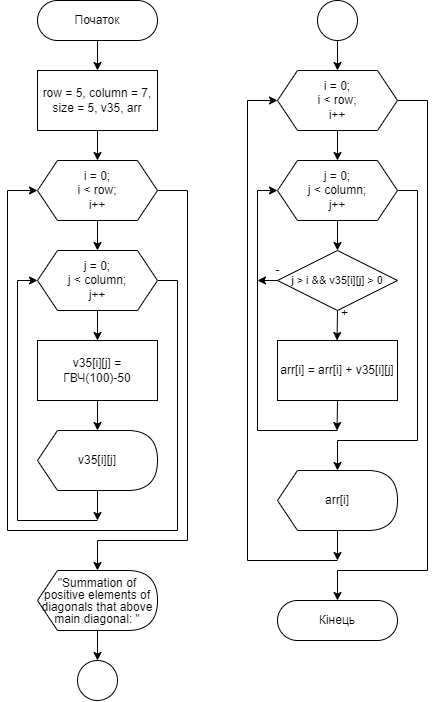

The diagram above was exported from draw.io. Its source (the exported page's mxGraphModel, read from the mxfile embedded in the PNG):
<mxGraphModel dx="1730" dy="965" grid="1" gridSize="10" guides="1" tooltips="1" connect="1" arrows="1" fold="1" page="1" pageScale="1" pageWidth="850" pageHeight="1100" math="0" shadow="0">
  <root>
    <mxCell id="0" />
    <mxCell id="1" parent="0" />
    <mxCell id="4KN0mbEBq-e-zVpP90-X-1" value="" style="edgeStyle=orthogonalEdgeStyle;rounded=0;orthogonalLoop=1;jettySize=auto;html=1;" edge="1" parent="1" source="4KN0mbEBq-e-zVpP90-X-2" target="4KN0mbEBq-e-zVpP90-X-3">
      <mxGeometry relative="1" as="geometry" />
    </mxCell>
    <mxCell id="4KN0mbEBq-e-zVpP90-X-2" value="Початок" style="rounded=1;whiteSpace=wrap;html=1;fontSize=12;glass=0;strokeWidth=1;shadow=0;arcSize=50;" vertex="1" parent="1">
      <mxGeometry x="40" y="40" width="120" height="40" as="geometry" />
    </mxCell>
    <mxCell id="4KN0mbEBq-e-zVpP90-X-3" value="&lt;div&gt;row = 5,&amp;nbsp;&lt;span style=&quot;background-color: initial;&quot;&gt;column = 7,&lt;/span&gt;&lt;/div&gt;&lt;div&gt;size = 5, v35, arr&lt;/div&gt;" style="rounded=0;whiteSpace=wrap;html=1;" vertex="1" parent="1">
      <mxGeometry x="40" y="110" width="120" height="60" as="geometry" />
    </mxCell>
    <mxCell id="4KN0mbEBq-e-zVpP90-X-4" style="edgeStyle=orthogonalEdgeStyle;rounded=0;orthogonalLoop=1;jettySize=auto;html=1;exitX=0.5;exitY=1;exitDx=0;exitDy=0;entryX=0.5;entryY=0;entryDx=0;entryDy=0;" edge="1" parent="1" target="4KN0mbEBq-e-zVpP90-X-7">
      <mxGeometry relative="1" as="geometry">
        <mxPoint x="100" y="170" as="sourcePoint" />
      </mxGeometry>
    </mxCell>
    <mxCell id="4KN0mbEBq-e-zVpP90-X-5" style="edgeStyle=orthogonalEdgeStyle;rounded=0;orthogonalLoop=1;jettySize=auto;html=1;entryX=0;entryY=0.5;entryDx=0;entryDy=0;exitX=1;exitY=0.5;exitDx=0;exitDy=0;" edge="1" parent="1" source="4KN0mbEBq-e-zVpP90-X-12" target="4KN0mbEBq-e-zVpP90-X-7">
      <mxGeometry relative="1" as="geometry">
        <mxPoint x="180" y="320" as="sourcePoint" />
        <Array as="points">
          <mxPoint x="180" y="320" />
          <mxPoint x="180" y="570" />
          <mxPoint x="10" y="570" />
          <mxPoint x="10" y="230" />
        </Array>
      </mxGeometry>
    </mxCell>
    <mxCell id="4KN0mbEBq-e-zVpP90-X-6" style="edgeStyle=orthogonalEdgeStyle;rounded=0;orthogonalLoop=1;jettySize=auto;html=1;exitX=1;exitY=0.5;exitDx=0;exitDy=0;" edge="1" parent="1" source="4KN0mbEBq-e-zVpP90-X-7">
      <mxGeometry relative="1" as="geometry">
        <Array as="points">
          <mxPoint x="190" y="230" />
          <mxPoint x="190" y="580" />
          <mxPoint x="100" y="580" />
        </Array>
        <mxPoint x="100" y="610" as="targetPoint" />
      </mxGeometry>
    </mxCell>
    <mxCell id="4KN0mbEBq-e-zVpP90-X-7" value="i = 0;&lt;br&gt;i &amp;lt; row;&lt;br&gt;i++" style="shape=hexagon;perimeter=hexagonPerimeter2;whiteSpace=wrap;html=1;fixedSize=1;" vertex="1" parent="1">
      <mxGeometry x="40" y="200" width="120" height="60" as="geometry" />
    </mxCell>
    <mxCell id="4KN0mbEBq-e-zVpP90-X-8" style="edgeStyle=orthogonalEdgeStyle;rounded=0;orthogonalLoop=1;jettySize=auto;html=1;exitX=0.5;exitY=1;exitDx=0;exitDy=0;" edge="1" parent="1" source="4KN0mbEBq-e-zVpP90-X-9" target="4KN0mbEBq-e-zVpP90-X-14">
      <mxGeometry relative="1" as="geometry">
        <mxPoint x="99.79487179487182" y="480" as="targetPoint" />
      </mxGeometry>
    </mxCell>
    <mxCell id="4KN0mbEBq-e-zVpP90-X-9" value="v35[i][j] = ГВЧ(100)-50" style="rounded=0;whiteSpace=wrap;html=1;" vertex="1" parent="1">
      <mxGeometry x="40" y="380" width="120" height="60" as="geometry" />
    </mxCell>
    <mxCell id="4KN0mbEBq-e-zVpP90-X-10" style="edgeStyle=orthogonalEdgeStyle;rounded=0;orthogonalLoop=1;jettySize=auto;html=1;exitX=0.5;exitY=1;exitDx=0;exitDy=0;entryX=0.5;entryY=0;entryDx=0;entryDy=0;" edge="1" parent="1" target="4KN0mbEBq-e-zVpP90-X-12">
      <mxGeometry relative="1" as="geometry">
        <mxPoint x="100" y="260" as="sourcePoint" />
      </mxGeometry>
    </mxCell>
    <mxCell id="4KN0mbEBq-e-zVpP90-X-11" style="edgeStyle=orthogonalEdgeStyle;rounded=0;orthogonalLoop=1;jettySize=auto;html=1;exitX=0.5;exitY=1;exitDx=0;exitDy=0;" edge="1" parent="1" source="4KN0mbEBq-e-zVpP90-X-12">
      <mxGeometry relative="1" as="geometry">
        <mxPoint x="100" y="380" as="targetPoint" />
      </mxGeometry>
    </mxCell>
    <mxCell id="4KN0mbEBq-e-zVpP90-X-12" value="j = 0;&lt;br&gt;j &amp;lt; column;&lt;br&gt;j++" style="shape=hexagon;perimeter=hexagonPerimeter2;whiteSpace=wrap;html=1;fixedSize=1;" vertex="1" parent="1">
      <mxGeometry x="40" y="290" width="120" height="60" as="geometry" />
    </mxCell>
    <mxCell id="4KN0mbEBq-e-zVpP90-X-13" style="edgeStyle=orthogonalEdgeStyle;rounded=0;orthogonalLoop=1;jettySize=auto;html=1;exitX=0;exitY=0;exitDx=60;exitDy=60;exitPerimeter=0;" edge="1" parent="1" source="4KN0mbEBq-e-zVpP90-X-14">
      <mxGeometry relative="1" as="geometry">
        <mxPoint x="100" y="560" as="targetPoint" />
      </mxGeometry>
    </mxCell>
    <mxCell id="4KN0mbEBq-e-zVpP90-X-14" value="v35[i][j]" style="shape=display;whiteSpace=wrap;html=1;size=0.16666666666666666;" vertex="1" parent="1">
      <mxGeometry x="40" y="470" width="120" height="60" as="geometry" />
    </mxCell>
    <mxCell id="4KN0mbEBq-e-zVpP90-X-15" style="edgeStyle=orthogonalEdgeStyle;rounded=0;orthogonalLoop=1;jettySize=auto;html=1;entryX=0;entryY=0.5;entryDx=0;entryDy=0;" edge="1" parent="1" target="4KN0mbEBq-e-zVpP90-X-12">
      <mxGeometry relative="1" as="geometry">
        <mxPoint x="100" y="560" as="sourcePoint" />
        <Array as="points">
          <mxPoint x="20" y="560" />
          <mxPoint x="20" y="320" />
        </Array>
        <mxPoint x="-20" y="100" as="targetPoint" />
      </mxGeometry>
    </mxCell>
    <mxCell id="4KN0mbEBq-e-zVpP90-X-36" style="edgeStyle=orthogonalEdgeStyle;rounded=0;orthogonalLoop=1;jettySize=auto;html=1;exitX=0;exitY=0;exitDx=55;exitDy=60.00000000000001;exitPerimeter=0;fontSize=12;" edge="1" parent="1" source="4KN0mbEBq-e-zVpP90-X-16">
      <mxGeometry relative="1" as="geometry">
        <mxPoint x="99.99999999999989" y="700" as="targetPoint" />
      </mxGeometry>
    </mxCell>
    <mxCell id="4KN0mbEBq-e-zVpP90-X-16" value="&lt;p style=&quot;line-height: 100%;&quot;&gt;&lt;font style=&quot;font-size: 12px;&quot;&gt;&quot;Summation of positive elements of diagonals that above main diagonal: &quot;&lt;/font&gt;&lt;/p&gt;" style="shape=display;whiteSpace=wrap;html=1;size=0.16666666666666666;align=center;" vertex="1" parent="1">
      <mxGeometry x="40" y="610" width="120" height="60" as="geometry" />
    </mxCell>
    <mxCell id="4KN0mbEBq-e-zVpP90-X-17" style="edgeStyle=orthogonalEdgeStyle;rounded=0;orthogonalLoop=1;jettySize=auto;html=1;exitX=0.5;exitY=1;exitDx=0;exitDy=0;entryX=0.5;entryY=0;entryDx=0;entryDy=0;" edge="1" parent="1" target="4KN0mbEBq-e-zVpP90-X-20">
      <mxGeometry relative="1" as="geometry">
        <mxPoint x="340" y="80" as="sourcePoint" />
      </mxGeometry>
    </mxCell>
    <mxCell id="4KN0mbEBq-e-zVpP90-X-18" style="edgeStyle=orthogonalEdgeStyle;rounded=0;orthogonalLoop=1;jettySize=auto;html=1;exitX=1;exitY=0.5;exitDx=0;exitDy=0;" edge="1" parent="1" source="4KN0mbEBq-e-zVpP90-X-23">
      <mxGeometry relative="1" as="geometry">
        <mxPoint x="420" y="230" as="sourcePoint" />
        <Array as="points">
          <mxPoint x="420" y="230" />
          <mxPoint x="420" y="480" />
        </Array>
        <mxPoint x="340" y="510" as="targetPoint" />
      </mxGeometry>
    </mxCell>
    <mxCell id="4KN0mbEBq-e-zVpP90-X-19" style="edgeStyle=orthogonalEdgeStyle;rounded=0;orthogonalLoop=1;jettySize=auto;html=1;exitX=1;exitY=0.5;exitDx=0;exitDy=0;" edge="1" parent="1" source="4KN0mbEBq-e-zVpP90-X-20">
      <mxGeometry relative="1" as="geometry">
        <Array as="points">
          <mxPoint x="430" y="140" />
          <mxPoint x="430" y="610" />
          <mxPoint x="340" y="610" />
        </Array>
        <mxPoint x="340" y="640" as="targetPoint" />
      </mxGeometry>
    </mxCell>
    <mxCell id="4KN0mbEBq-e-zVpP90-X-40" style="edgeStyle=orthogonalEdgeStyle;rounded=0;orthogonalLoop=1;jettySize=auto;html=1;exitX=0;exitY=0.5;exitDx=0;exitDy=0;fontSize=12;entryX=0;entryY=0.5;entryDx=0;entryDy=0;" edge="1" parent="1" target="4KN0mbEBq-e-zVpP90-X-20">
      <mxGeometry relative="1" as="geometry">
        <mxPoint x="340" y="600" as="sourcePoint" />
        <Array as="points">
          <mxPoint x="250" y="600" />
          <mxPoint x="250" y="140" />
        </Array>
      </mxGeometry>
    </mxCell>
    <mxCell id="4KN0mbEBq-e-zVpP90-X-20" value="i = 0;&lt;br&gt;i &amp;lt; row;&lt;br&gt;i++" style="shape=hexagon;perimeter=hexagonPerimeter2;whiteSpace=wrap;html=1;fixedSize=1;" vertex="1" parent="1">
      <mxGeometry x="280" y="110" width="120" height="60" as="geometry" />
    </mxCell>
    <mxCell id="4KN0mbEBq-e-zVpP90-X-21" style="edgeStyle=orthogonalEdgeStyle;rounded=0;orthogonalLoop=1;jettySize=auto;html=1;exitX=0.5;exitY=1;exitDx=0;exitDy=0;entryX=0.5;entryY=0;entryDx=0;entryDy=0;" edge="1" parent="1" target="4KN0mbEBq-e-zVpP90-X-23">
      <mxGeometry relative="1" as="geometry">
        <mxPoint x="340" y="170" as="sourcePoint" />
      </mxGeometry>
    </mxCell>
    <mxCell id="4KN0mbEBq-e-zVpP90-X-22" style="edgeStyle=orthogonalEdgeStyle;rounded=0;orthogonalLoop=1;jettySize=auto;html=1;exitX=0.5;exitY=1;exitDx=0;exitDy=0;" edge="1" parent="1" source="4KN0mbEBq-e-zVpP90-X-23">
      <mxGeometry relative="1" as="geometry">
        <mxPoint x="340" y="290" as="targetPoint" />
      </mxGeometry>
    </mxCell>
    <mxCell id="4KN0mbEBq-e-zVpP90-X-23" value="j = 0;&lt;br&gt;j &amp;lt; column;&lt;br&gt;j++" style="shape=hexagon;perimeter=hexagonPerimeter2;whiteSpace=wrap;html=1;fixedSize=1;" vertex="1" parent="1">
      <mxGeometry x="280" y="200" width="120" height="60" as="geometry" />
    </mxCell>
    <mxCell id="4KN0mbEBq-e-zVpP90-X-24" style="edgeStyle=orthogonalEdgeStyle;rounded=0;orthogonalLoop=1;jettySize=auto;html=1;entryX=0;entryY=0.5;entryDx=0;entryDy=0;" edge="1" parent="1" target="4KN0mbEBq-e-zVpP90-X-23">
      <mxGeometry relative="1" as="geometry">
        <mxPoint x="340" y="470" as="sourcePoint" />
        <Array as="points">
          <mxPoint x="260" y="470" />
          <mxPoint x="260" y="230" />
        </Array>
        <mxPoint x="220" y="10" as="targetPoint" />
      </mxGeometry>
    </mxCell>
    <mxCell id="4KN0mbEBq-e-zVpP90-X-25" value="" style="ellipse;whiteSpace=wrap;html=1;aspect=fixed;" vertex="1" parent="1">
      <mxGeometry x="320" y="40" width="40" height="40" as="geometry" />
    </mxCell>
    <mxCell id="4KN0mbEBq-e-zVpP90-X-26" style="edgeStyle=orthogonalEdgeStyle;rounded=0;orthogonalLoop=1;jettySize=auto;html=1;exitX=0.5;exitY=1;exitDx=0;exitDy=0;" edge="1" parent="1" source="4KN0mbEBq-e-zVpP90-X-28">
      <mxGeometry relative="1" as="geometry">
        <mxPoint x="339.5714285714282" y="380" as="targetPoint" />
      </mxGeometry>
    </mxCell>
    <mxCell id="4KN0mbEBq-e-zVpP90-X-27" style="edgeStyle=orthogonalEdgeStyle;rounded=0;orthogonalLoop=1;jettySize=auto;html=1;exitX=0;exitY=0.5;exitDx=0;exitDy=0;" edge="1" parent="1" source="4KN0mbEBq-e-zVpP90-X-28">
      <mxGeometry relative="1" as="geometry">
        <mxPoint x="260" y="320.42857142857144" as="targetPoint" />
      </mxGeometry>
    </mxCell>
    <mxCell id="4KN0mbEBq-e-zVpP90-X-28" value="&lt;p style=&quot;line-height: 110%;&quot;&gt;&lt;span style=&quot;font-size: 11px;&quot;&gt;j &amp;gt; i &amp;amp;&amp;amp; v35[i][j] &amp;gt; 0&lt;/span&gt;&lt;br&gt;&lt;/p&gt;" style="rhombus;whiteSpace=wrap;html=1;" vertex="1" parent="1">
      <mxGeometry x="280" y="290" width="120" height="60" as="geometry" />
    </mxCell>
    <mxCell id="4KN0mbEBq-e-zVpP90-X-29" style="edgeStyle=orthogonalEdgeStyle;rounded=0;orthogonalLoop=1;jettySize=auto;html=1;exitX=0.5;exitY=1;exitDx=0;exitDy=0;" edge="1" parent="1" source="4KN0mbEBq-e-zVpP90-X-30">
      <mxGeometry relative="1" as="geometry">
        <mxPoint x="339.5714285714282" y="470" as="targetPoint" />
      </mxGeometry>
    </mxCell>
    <mxCell id="4KN0mbEBq-e-zVpP90-X-30" value="arr[i] = arr[i] + v35[i][j]" style="rounded=0;whiteSpace=wrap;html=1;" vertex="1" parent="1">
      <mxGeometry x="280" y="380" width="120" height="60" as="geometry" />
    </mxCell>
    <mxCell id="4KN0mbEBq-e-zVpP90-X-31" value="-" style="text;html=1;align=center;verticalAlign=middle;resizable=0;points=[];autosize=1;strokeColor=none;fillColor=none;" vertex="1" parent="1">
      <mxGeometry x="265" y="295" width="30" height="30" as="geometry" />
    </mxCell>
    <mxCell id="4KN0mbEBq-e-zVpP90-X-32" value="+" style="text;html=1;align=center;verticalAlign=middle;resizable=0;points=[];autosize=1;strokeColor=none;fillColor=none;" vertex="1" parent="1">
      <mxGeometry x="332" y="338" width="30" height="30" as="geometry" />
    </mxCell>
    <mxCell id="4KN0mbEBq-e-zVpP90-X-37" value="" style="ellipse;whiteSpace=wrap;html=1;aspect=fixed;" vertex="1" parent="1">
      <mxGeometry x="80" y="700" width="40" height="40" as="geometry" />
    </mxCell>
    <mxCell id="4KN0mbEBq-e-zVpP90-X-39" style="edgeStyle=orthogonalEdgeStyle;rounded=0;orthogonalLoop=1;jettySize=auto;html=1;exitX=0;exitY=0;exitDx=55;exitDy=60;exitPerimeter=0;fontSize=12;" edge="1" parent="1" source="4KN0mbEBq-e-zVpP90-X-38">
      <mxGeometry relative="1" as="geometry">
        <mxPoint x="340" y="600" as="targetPoint" />
      </mxGeometry>
    </mxCell>
    <mxCell id="4KN0mbEBq-e-zVpP90-X-38" value="arr[i]" style="shape=display;whiteSpace=wrap;html=1;size=0.16666666666666666;" vertex="1" parent="1">
      <mxGeometry x="280" y="510" width="120" height="60" as="geometry" />
    </mxCell>
    <mxCell id="4KN0mbEBq-e-zVpP90-X-41" value="Кінець" style="rounded=1;whiteSpace=wrap;html=1;fontSize=12;glass=0;strokeWidth=1;shadow=0;arcSize=50;" vertex="1" parent="1">
      <mxGeometry x="280" y="640" width="120" height="40" as="geometry" />
    </mxCell>
  </root>
</mxGraphModel>